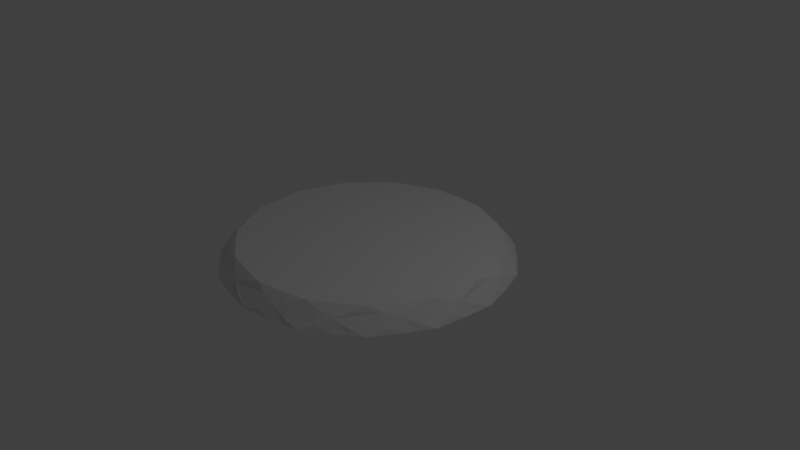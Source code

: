 # Source: characterselectplatform.blend  (saved by Blender 2.79.0; exported with 4.5.12 LTS)
import bpy
from mathutils import Matrix  # noqa: F401  (used for matrix-valued properties, if any)

bpy.ops.wm.read_factory_settings(use_empty=True)
scene = bpy.context.scene
scene.name = 'Scene'

# ---- collections
col_collection_1 = bpy.data.collections.new('Collection 1'); scene.collection.children.link(col_collection_1)

# ---- world
world_world = bpy.data.worlds.new('World'); scene.world = world_world
world_world.color = (0.05088, 0.05088, 0.05088)
world_world.use_sun_shadow = False
world_world.sun_shadow_jitter_overblur = 0.0
world_world.cycles.sampling_method = 'MANUAL'

# ---- cameras
cam_camera = bpy.data.cameras.new('Camera')
cam_camera.clip_end = 100.0
cam_camera.lens = 35.0
cam_camera.sensor_width = 32.0
cam_camera.sensor_height = 18.0
cam_camera.ortho_scale = 7.314
cam_camera.dof.focus_distance = 0.0
cam_camera.dof.aperture_fstop = 128.0

# ---- lights
light_lamp = bpy.data.lights.new('Lamp', 'POINT')
light_lamp.transmission_factor = 0.0
light_lamp.cutoff_distance = 30.0
light_lamp.energy = 100.0
light_lamp.shadow_buffer_clip_start = 1.001
light_lamp.shadow_soft_size = 0.1
light_lamp.shadow_maximum_resolution = 0.006
light_lamp.use_absolute_resolution = True

# ---- meshes
me_cone = bpy.data.meshes.new('Cone')
me_cone.from_pydata([(-0.008792, 1.902, -0.001638), (-0.008792, 1.678, 0.2663), (0.1897, 1.891, -0.001638), (0.1664, 1.669, 0.2663), (0.3912, 1.887, -0.003571), (0.3441, 1.665, 0.2681), (0.5781, 1.809, -0.001638), (0.509, 1.596, 0.2663), (0.7636, 1.738, -0.001638), (0.6728, 1.533, 0.2663), (0.9407, 1.647, -0.001638), (0.829, 1.454, 0.2663), (1.123, 1.561, -0.003571), (0.9897, 1.378, 0.2681), (1.262, 1.414, -0.001638), (1.112, 1.248, 0.2663), (1.402, 1.273, -0.001638), (1.236, 1.124, 0.2663), (1.528, 1.119, -0.001638), (1.347, 0.9876, 0.2663), (1.659, 0.9659, -0.003571), (1.463, 0.8526, 0.2681), (1.726, 0.7751, -0.001638), (1.522, 0.6842, 0.2663), (1.797, 0.5895, -0.001638), (1.585, 0.5205, 0.2663), (1.849, 0.3975, -0.001638), (1.63, 0.3511, 0.2663), (1.906, 0.2042, -0.003571), (1.681, 0.1805, 0.2681), (1.89, 0.002697, -0.001638), (1.667, 0.002697, 0.2663), (1.88, -0.1958, -0.001638), (1.658, -0.1725, 0.2663), (1.849, -0.3921, -0.001638), (1.63, -0.3457, 0.2663), (1.823, -0.5923, -0.003571), (1.607, -0.5223, 0.2681), (1.726, -0.7697, -0.001638), (1.522, -0.6789, 0.2663), (1.636, -0.9468, -0.001638), (1.442, -0.8351, 0.2663), (1.528, -1.114, -0.001638), (1.347, -0.9822, 0.2663), (1.422, -1.286, -0.003571), (1.254, -1.134, 0.2681), (1.262, -1.409, -0.001638), (1.112, -1.243, 0.2663), (1.107, -1.534, -0.001638), (0.9761, -1.353, 0.2663), (0.9407, -1.642, -0.001638), (0.829, -1.448, 0.2663), (0.7741, -1.757, -0.003571), (0.682, -1.55, 0.2681), (0.5781, -1.803, -0.001638), (0.509, -1.591, 0.2663), (0.386, -1.855, -0.001638), (0.3396, -1.636, 0.2663), (0.1897, -1.886, -0.001638), (0.1664, -1.664, 0.2663), (-0.009276, -1.923, -0.003571), (-0.009277, -1.697, 0.2681), (-0.2073, -1.886, -0.001638), (-0.1839, -1.664, 0.2663), (-0.4036, -1.855, -0.001638), (-0.3572, -1.636, 0.2663), (-0.5956, -1.803, -0.001638), (-0.5266, -1.591, 0.2663), (-0.7927, -1.757, -0.003571), (-0.7005, -1.55, 0.2681), (-0.9583, -1.642, -0.001638), (-0.8466, -1.448, 0.2663), (-1.125, -1.534, -0.001638), (-0.9937, -1.353, 0.2663), (-1.28, -1.409, -0.001638), (-1.13, -1.243, 0.2663), (-1.441, -1.286, -0.003571), (-1.272, -1.134, 0.2681), (-1.545, -1.114, -0.001638), (-1.364, -0.9822, 0.2663), (-1.653, -0.9468, -0.001638), (-1.46, -0.8351, 0.2663), (-1.744, -0.7697, -0.001638), (-1.54, -0.6789, 0.2663), (-1.841, -0.5924, -0.003571), (-1.626, -0.5223, 0.2681), (-1.866, -0.3921, -0.001638), (-1.648, -0.3457, 0.2663), (-1.897, -0.1958, -0.001638), (-1.675, -0.1725, 0.2663), (-1.908, 0.002692, -0.001638), (-1.684, 0.002692, 0.2663), (-1.925, 0.2042, -0.003571), (-1.699, 0.1805, 0.2681), (-1.866, 0.3975, -0.001638), (-1.648, 0.3511, 0.2663), (-1.815, 0.5895, -0.001638), (-1.602, 0.5205, 0.2663), (-1.744, 0.7751, -0.001638), (-1.54, 0.6842, 0.2663), (-1.677, 0.9659, -0.003571), (-1.481, 0.8526, 0.2681), (-1.545, 1.119, -0.001638), (-1.364, 0.9876, 0.2663), (-1.42, 1.273, -0.001638), (-1.254, 1.124, 0.2663), (-1.28, 1.414, -0.001638), (-1.13, 1.248, 0.2663), (-1.141, 1.561, -0.003571), (-1.008, 1.378, 0.2681), (-0.9583, 1.647, -0.001638), (-0.8466, 1.454, 0.2663), (-0.7812, 1.738, -0.001638), (-0.6904, 1.533, 0.2663), (-0.5956, 1.809, -0.001638), (-0.5266, 1.596, 0.2663), (-0.4097, 1.887, -0.003571), (-0.3626, 1.665, 0.2681), (-0.2073, 1.891, -0.001638), (-0.184, 1.669, 0.2663), (1.589, 0.7145, 0.2081), (1.707, 0.5604, 0.1427), (1.813, 0.3902, 0.07204), (1.242, 1.392, 0.06379), (1.338, 1.216, 0.1323), (1.411, 1.035, 0.2008), (-0.2044, 1.859, 0.06748), (0.174, 1.746, 0.2041), (0.5321, 1.669, 0.2051), (-0.009279, 1.812, 0.137), (0.7259, 1.654, 0.1385), (0.9236, 1.619, 0.06873), (-1.711, 0.7603, 0.07294), (-1.516, 1.097, 0.07295), (-1.349, 1.209, 0.1438), (-1.18, 1.303, 0.2089), (-0.8877, 1.524, 0.1994), (-1.72, 0.3665, 0.2089), (-0.7473, 1.66, 0.1304), (-1.724, 0.5601, 0.1438), (-0.5875, 1.782, 0.06227), (-1.71, -0.7544, 0.07357), (-1.831, -0.3845, 0.07233), (-1.803, -0.1857, 0.143), (-1.759, 0.002841, 0.2083), (-1.424, -1.025, 0.2094), (-1.57, -0.8984, 0.1446), (-0.3846, -1.763, 0.1415), (-0.5852, -1.77, 0.07113), (-0.9396, -1.609, 0.07488), (0.5683, -1.775, 0.06474), (-1.068, -1.454, 0.1462), (0.3674, -1.769, 0.1335), (-1.179, -1.296, 0.2106), (0.1742, -1.742, 0.2016), (-0.1922, -1.738, 0.2073), (1.736, 0.002846, 0.2134), (1.053, -1.46, 0.1385), (1.827, -0.5748, -0.003571), (0.9236, -1.613, 0.06873), (1.82, -0.5992, -0.003571), (1.78, -0.1852, 0.1491), (1.811, -0.3841, 0.07434), (1.698, -0.7571, 0.06557), (1.558, -0.9021, 0.1357), (1.409, -1.028, 0.2035), (1.163, -1.299, 0.2051), (1.693, 0.7609, 0.07133), (1.703, 0.3667, 0.2074), (1.164, 1.306, 0.2026), (1.502, 1.101, 0.06588), (0.567, 1.776, 0.06992), (0.8663, 1.519, 0.2062), (0.1857, 1.858, 0.06948), (-0.1924, 1.745, 0.2059), (1.593, -0.7103, 0.2035), (1.7, -0.3606, 0.2101), (1.852, 0.002846, 0.07429), (1.5, -1.094, 0.06883), (0.8663, -1.514, 0.2062), (1.239, -1.383, 0.06992), (-0.55, -1.661, 0.2078), (0.1859, -1.854, 0.06744), (0.5324, -1.664, 0.2041), (-0.204, -1.85, 0.07173), (-1.255, -1.38, 0.07403), (-1.515, -1.091, 0.07357), (-1.607, -0.7083, 0.2094), (-0.8834, -1.511, 0.2098), (-1.873, 0.002841, 0.0711), (-1.721, -0.3611, 0.2073), (-1.831, 0.3901, 0.07233), (-1.426, 1.032, 0.2066), (-1.607, 0.7144, 0.2083), (-1.256, 1.387, 0.07234), (-0.5512, 1.671, 0.2034), (-0.9432, 1.62, 0.06635)], [], [(0, 129, 173, 2), (2, 173, 4), (4, 171, 6), (6, 171, 130, 8), (8, 130, 131, 10), (10, 131, 12), (12, 123, 14), (14, 123, 124, 16), (16, 124, 170, 18), (18, 170, 20), (20, 167, 22), (22, 167, 121, 24), (24, 121, 122, 26), (26, 122, 28), (28, 177, 30), (30, 177, 161, 32), (32, 161, 162, 34), (34, 162, 158), (38, 163, 164, 40), (40, 164, 178, 42), (42, 178, 44), (44, 180, 46), (46, 180, 157, 48), (48, 157, 159, 50), (50, 159, 52), (52, 150, 54), (54, 150, 152, 56), (56, 152, 182, 58), (58, 182, 60), (60, 184, 62), (62, 184, 147, 64), (64, 147, 148, 66), (66, 148, 68), (68, 149, 70), (70, 149, 151, 72), (72, 151, 185, 74), (74, 185, 76), (76, 186, 78), (78, 186, 146, 80), (80, 146, 141, 82), (82, 141, 84), (84, 142, 86), (86, 142, 143, 88), (88, 143, 189, 90), (90, 189, 92), (92, 191, 94), (94, 191, 139, 96), (96, 139, 132, 98), (98, 132, 100), (100, 133, 102), (102, 133, 134, 104), (104, 134, 194, 106), (106, 194, 108), (108, 196, 110), (110, 196, 138, 112), (112, 138, 140, 114), (114, 140, 116), (3, 1, 119, 117, 115, 113, 111, 109, 107, 105, 103, 101, 99, 97, 95, 93, 91, 89, 87, 85, 83, 81, 79, 77, 75, 73, 71, 69, 67, 65, 63, 61, 59, 57, 55, 53, 51, 49, 47, 45, 43, 41, 39, 37, 35, 33, 31, 29, 27, 25, 23, 21, 19, 17, 15, 13, 11, 9, 7, 5), (116, 126, 118), (118, 126, 129, 0), (0, 2, 4, 6, 8, 10, 12, 14, 16, 18, 20, 22, 24, 26, 28, 30, 32, 34, 158, 36, 160, 38, 40, 42, 44, 46, 48, 50, 52, 54, 56, 58, 60, 62, 64, 66, 68, 70, 72, 74, 76, 78, 80, 82, 84, 86, 88, 90, 92, 94, 96, 98, 100, 102, 104, 106, 108, 110, 112, 114, 116, 118), (120, 21, 23), (121, 120, 23, 25), (125, 124, 17, 19), (21, 125, 19), (5, 127, 3), (128, 5, 7), (130, 128, 7, 9), (127, 129, 1, 3), (126, 116, 140, 138, 195, 117, 174, 129), (100, 132, 139, 193, 101, 192, 134, 133), (139, 137, 95, 97), (142, 84, 141, 146, 187, 85, 190, 143), (109, 135, 107), (138, 136, 111, 113), (137, 93, 95), (135, 134, 105, 107), (136, 109, 111), (146, 145, 79, 81), (152, 150, 52, 159, 157, 179, 53, 183), (144, 143, 89, 91), (145, 77, 79), (93, 144, 91), (61, 154, 59), (147, 155, 63, 65), (121, 167, 20, 170, 124, 125, 21, 120), (77, 153, 75), (154, 152, 57, 59), (155, 61, 63), (153, 151, 73, 75), (45, 165, 43), (157, 166, 47, 49), (156, 29, 31), (122, 121, 168, 29, 156, 161, 177, 28), (160, 163, 38), (165, 164, 41, 43), (166, 45, 47), (68, 148, 147, 181, 69, 188, 151, 149), (161, 156, 31, 33), (29, 168, 27), (168, 121, 25, 27), (169, 15, 17, 124), (4, 173, 129, 127, 5, 128, 130, 171), (169, 13, 15), (172, 130, 9, 11), (178, 164, 165, 45, 166, 157, 180, 44), (13, 172, 11), (174, 119, 1, 129), (174, 117, 119), (175, 37, 39), (175, 39, 41, 164), (123, 12, 131, 130, 172, 13, 169, 124), (37, 176, 35), (176, 161, 33, 35), (53, 179, 51), (182, 152, 154, 61, 155, 147, 184, 60), (179, 157, 49, 51), (181, 147, 65, 67), (183, 53, 55), (69, 181, 67), (183, 55, 57, 152), (146, 186, 76, 185, 151, 153, 77, 145), (187, 146, 81, 83), (92, 189, 143, 144, 93, 137, 139, 191), (188, 69, 71), (85, 187, 83), (188, 71, 73, 151), (190, 85, 87), (190, 87, 89, 143), (193, 139, 97, 99), (192, 101, 103), (101, 193, 99), (194, 134, 135, 109, 136, 138, 196, 108), (192, 103, 105, 134), (117, 195, 115), (195, 138, 113, 115), (37, 175, 164, 163, 160, 36, 158, 162, 161, 176)])
me_cone.use_remesh_preserve_volume = False
me_cone.use_remesh_preserve_attributes = False
me_cone.use_mirror_vertex_groups = False
me_cone.update()

# ---- objects
ob_cone = bpy.data.objects.new('Cone', me_cone)
ob_lamp = bpy.data.objects.new('Lamp', light_lamp)
ob_camera = bpy.data.objects.new('Camera', cam_camera)

# ---- transforms, parenting, visibility, modifiers, constraints
ob_cone.location = (0.0, 0.0, 0.0)
ob_cone.lineart.crease_threshold = 0.0
ob_lamp.location = (4.076, 1.005, 5.904)
ob_lamp.rotation_euler = (0.6503, 0.05522, 1.866)
ob_lamp.lock_rotations_4d = False
ob_lamp.empty_display_type = 'ARROWS'
ob_lamp.color = (0.0, 0.0, 0.0, 0.0)
ob_lamp.lineart.crease_threshold = 0.0
ob_camera.location = (7.481, -6.508, 5.344)
ob_camera.rotation_euler = (1.109, 0.0, 0.8149)
ob_camera.lock_rotations_4d = False
ob_camera.empty_display_type = 'ARROWS'
ob_camera.color = (0.0, 0.0, 0.0, 0.0)
ob_camera.display_type = 'WIRE'
ob_camera.lineart.crease_threshold = 0.0

# ---- collection membership
col_collection_1.objects.link(ob_cone)
col_collection_1.objects.link(ob_lamp)
col_collection_1.objects.link(ob_camera)

# ---- scene / render settings (as saved in the file)
scene.camera = ob_camera
scene.frame_start = 1; scene.frame_end = 250; scene.frame_set(1)
scene.render.engine = 'BLENDER_EEVEE_NEXT'
scene.render.resolution_percentage = 50
scene.render.dither_intensity = 0.0
scene.cycles.use_denoising = False
scene.cycles.samples = 128
scene.cycles.sampling_pattern = 'TABULATED_SOBOL'
scene.cycles.use_adaptive_sampling = False
scene.cycles.use_light_tree = False
scene.cycles.blur_glossy = 0.0
scene.cycles.sample_clamp_indirect = 0.0
scene.view_settings.view_transform = 'Standard'
bpy.context.view_layer.update()
